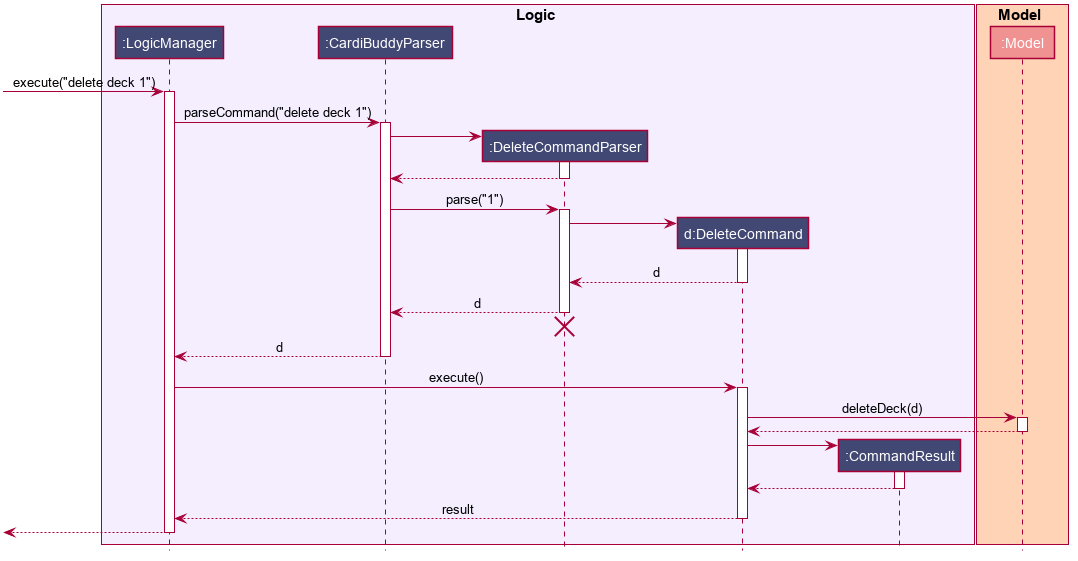

The diagram above was rendered by PlantUML. Its source (embedded in the PNG):
@startuml








skinparam BackgroundColor #FFFFFFF

skinparam Shadowing false

skinparam Class {
    FontColor #FFFFFF
    BorderThickness 1
    BorderColor #FFFFFF
    StereotypeFontColor #FFFFFF
    FontName Arial
}

skinparam Actor {
    BorderColor #FFFFFF
    Color #FFFFFF
    FontName Arial
}

skinparam Sequence {
    MessageAlign center
    BoxFontSize 15
    BoxPadding 0
    BoxFontColor #000000
    FontName Arial
}

skinparam Participant {
    FontColor #FFFFFFF
    Padding 20
}

skinparam MinClassWidth 50
skinparam ParticipantPadding 10
skinparam Shadowing false
skinparam DefaultTextAlignment center
skinparam packageStyle Rectangle

hide footbox
hide members
hide circle

box Logic #f4eeff
participant ":LogicManager" as LogicManager #424874
participant ":CardiBuddyParser" as CardiBuddyParser #424874
participant ":DeleteCommandParser" as DeleteCommandParser #424874
participant "d:DeleteCommand" as DeleteCommand #424874
participant ":CommandResult" as CommandResult #424874
end box

box Model #ffd3b6
participant ":Model" as Model #f19292
end box

[-> LogicManager : execute("delete deck 1")
activate LogicManager

LogicManager -> CardiBuddyParser : parseCommand("delete deck 1")
activate CardiBuddyParser

create DeleteCommandParser
CardiBuddyParser -> DeleteCommandParser
activate DeleteCommandParser

DeleteCommandParser --> CardiBuddyParser
deactivate DeleteCommandParser

CardiBuddyParser -> DeleteCommandParser : parse("1")
activate DeleteCommandParser

create DeleteCommand
DeleteCommandParser -> DeleteCommand
activate DeleteCommand

DeleteCommand --> DeleteCommandParser : d
deactivate DeleteCommand

DeleteCommandParser --> CardiBuddyParser : d
deactivate DeleteCommandParser
DeleteCommandParser -[hidden]-> CardiBuddyParser
destroy DeleteCommandParser

CardiBuddyParser --> LogicManager : d
deactivate CardiBuddyParser

LogicManager -> DeleteCommand : execute()
activate DeleteCommand

DeleteCommand -> Model : deleteDeck(d)
activate Model

Model --> DeleteCommand
deactivate Model

create CommandResult
DeleteCommand -> CommandResult
activate CommandResult

CommandResult --> DeleteCommand
deactivate CommandResult

DeleteCommand --> LogicManager : result
deactivate DeleteCommand

[<--LogicManager
deactivate LogicManager
@enduml